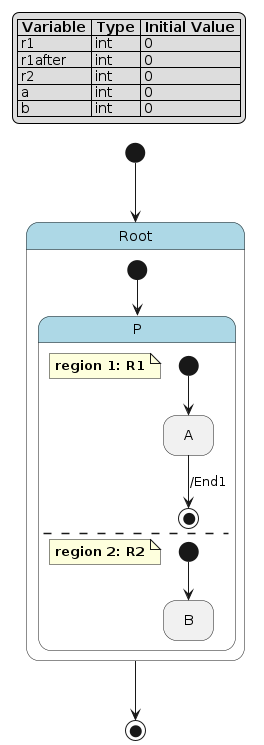

The diagram above was rendered by PlantUML. Its source (embedded in the PNG):
@startuml
hide empty description

skinparam state {
  BackgroundColor<<pseudo>> LightGray
  BackgroundColor<<composite>> LightBlue
  BorderColor<<pseudo>> Gray
  FontStyle<<pseudo>> italic
}

legend top left
|= Variable |= Type |= Initial Value |
| r1 | int | 0 |
| r1after | int | 0 |
| r2 | int | 0 |
| a | int | 0 |
| b | int | 0 |
endlegend

state "Root" as root <<composite>> {
    state "P" as root__p <<composite>> {
        note as root__p__r1
            **region 1: R1**
        end note
        state "A" as root__p__r1__a
        [*] --> root__p__r1__a
        root__p__r1__a --> [*] : /End1
        --
        note as root__p__r2
            **region 2: R2**
        end note
        state "B" as root__p__r2__b
        [*] --> root__p__r2__b
    }
    [*] --> root__p
}
[*] --> root
root --> [*]
@enduml